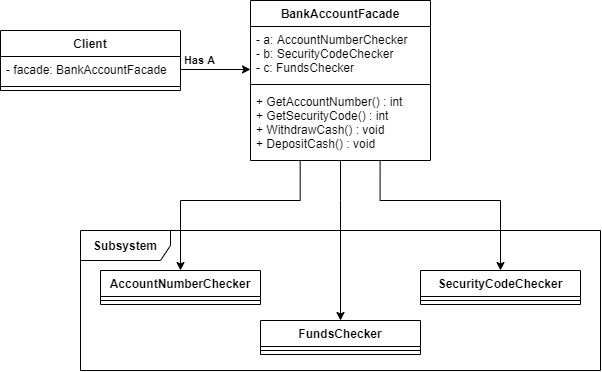

The diagram above was exported from draw.io. Its source (the exported page's mxGraphModel, read from the mxfile embedded in the PNG):
<mxGraphModel dx="1185" dy="685" grid="1" gridSize="10" guides="1" tooltips="1" connect="1" arrows="1" fold="1" page="1" pageScale="1" pageWidth="850" pageHeight="1100" math="0" shadow="0">
  <root>
    <mxCell id="0" />
    <mxCell id="1" parent="0" />
    <mxCell id="EIrRWxD-kDqMfIsEuVVW-21" value="&lt;b&gt;Subsystem&lt;/b&gt;" style="shape=umlFrame;whiteSpace=wrap;html=1;width=90;height=30;" vertex="1" parent="1">
      <mxGeometry x="340" y="320" width="520" height="140" as="geometry" />
    </mxCell>
    <mxCell id="EIrRWxD-kDqMfIsEuVVW-1" value="Client" style="swimlane;fontStyle=1;align=center;verticalAlign=top;childLayout=stackLayout;horizontal=1;startSize=26;horizontalStack=0;resizeParent=1;resizeParentMax=0;resizeLast=0;collapsible=1;marginBottom=0;" vertex="1" parent="1">
      <mxGeometry x="260" y="120" width="180" height="60" as="geometry" />
    </mxCell>
    <mxCell id="EIrRWxD-kDqMfIsEuVVW-2" value="- facade: BankAccountFacade" style="text;strokeColor=none;fillColor=none;align=left;verticalAlign=top;spacingLeft=4;spacingRight=4;overflow=hidden;rotatable=0;points=[[0,0.5],[1,0.5]];portConstraint=eastwest;" vertex="1" parent="EIrRWxD-kDqMfIsEuVVW-1">
      <mxGeometry y="26" width="180" height="26" as="geometry" />
    </mxCell>
    <mxCell id="EIrRWxD-kDqMfIsEuVVW-3" value="" style="line;strokeWidth=1;fillColor=none;align=left;verticalAlign=middle;spacingTop=-1;spacingLeft=3;spacingRight=3;rotatable=0;labelPosition=right;points=[];portConstraint=eastwest;" vertex="1" parent="EIrRWxD-kDqMfIsEuVVW-1">
      <mxGeometry y="52" width="180" height="8" as="geometry" />
    </mxCell>
    <mxCell id="EIrRWxD-kDqMfIsEuVVW-5" value="BankAccountFacade" style="swimlane;fontStyle=1;align=center;verticalAlign=top;childLayout=stackLayout;horizontal=1;startSize=26;horizontalStack=0;resizeParent=1;resizeParentMax=0;resizeLast=0;collapsible=1;marginBottom=0;" vertex="1" parent="1">
      <mxGeometry x="510" y="90" width="180" height="160" as="geometry" />
    </mxCell>
    <mxCell id="EIrRWxD-kDqMfIsEuVVW-6" value="- a: AccountNumberChecker&#10;- b: SecurityCodeChecker&#10;- c: FundsChecker" style="text;strokeColor=none;fillColor=none;align=left;verticalAlign=top;spacingLeft=4;spacingRight=4;overflow=hidden;rotatable=0;points=[[0,0.5],[1,0.5]];portConstraint=eastwest;" vertex="1" parent="EIrRWxD-kDqMfIsEuVVW-5">
      <mxGeometry y="26" width="180" height="54" as="geometry" />
    </mxCell>
    <mxCell id="EIrRWxD-kDqMfIsEuVVW-7" value="" style="line;strokeWidth=1;fillColor=none;align=left;verticalAlign=middle;spacingTop=-1;spacingLeft=3;spacingRight=3;rotatable=0;labelPosition=right;points=[];portConstraint=eastwest;" vertex="1" parent="EIrRWxD-kDqMfIsEuVVW-5">
      <mxGeometry y="80" width="180" height="8" as="geometry" />
    </mxCell>
    <mxCell id="EIrRWxD-kDqMfIsEuVVW-8" value="+ GetAccountNumber() : int&#10;+ GetSecurityCode() : int&#10;+ WithdrawCash() : void&#10;+ DepositCash() : void" style="text;strokeColor=none;fillColor=none;align=left;verticalAlign=top;spacingLeft=4;spacingRight=4;overflow=hidden;rotatable=0;points=[[0,0.5],[1,0.5]];portConstraint=eastwest;" vertex="1" parent="EIrRWxD-kDqMfIsEuVVW-5">
      <mxGeometry y="88" width="180" height="72" as="geometry" />
    </mxCell>
    <mxCell id="EIrRWxD-kDqMfIsEuVVW-9" value="AccountNumberChecker" style="swimlane;fontStyle=1;align=center;verticalAlign=top;childLayout=stackLayout;horizontal=1;startSize=26;horizontalStack=0;resizeParent=1;resizeParentMax=0;resizeLast=0;collapsible=1;marginBottom=0;" vertex="1" parent="1">
      <mxGeometry x="360" y="360" width="160" height="34" as="geometry" />
    </mxCell>
    <mxCell id="EIrRWxD-kDqMfIsEuVVW-11" value="" style="line;strokeWidth=1;fillColor=none;align=left;verticalAlign=middle;spacingTop=-1;spacingLeft=3;spacingRight=3;rotatable=0;labelPosition=right;points=[];portConstraint=eastwest;" vertex="1" parent="EIrRWxD-kDqMfIsEuVVW-9">
      <mxGeometry y="26" width="160" height="8" as="geometry" />
    </mxCell>
    <mxCell id="EIrRWxD-kDqMfIsEuVVW-13" value="SecurityCodeChecker" style="swimlane;fontStyle=1;align=center;verticalAlign=top;childLayout=stackLayout;horizontal=1;startSize=26;horizontalStack=0;resizeParent=1;resizeParentMax=0;resizeLast=0;collapsible=1;marginBottom=0;" vertex="1" parent="1">
      <mxGeometry x="680" y="360" width="160" height="34" as="geometry" />
    </mxCell>
    <mxCell id="EIrRWxD-kDqMfIsEuVVW-15" value="" style="line;strokeWidth=1;fillColor=none;align=left;verticalAlign=middle;spacingTop=-1;spacingLeft=3;spacingRight=3;rotatable=0;labelPosition=right;points=[];portConstraint=eastwest;" vertex="1" parent="EIrRWxD-kDqMfIsEuVVW-13">
      <mxGeometry y="26" width="160" height="8" as="geometry" />
    </mxCell>
    <mxCell id="EIrRWxD-kDqMfIsEuVVW-17" value="FundsChecker" style="swimlane;fontStyle=1;align=center;verticalAlign=top;childLayout=stackLayout;horizontal=1;startSize=26;horizontalStack=0;resizeParent=1;resizeParentMax=0;resizeLast=0;collapsible=1;marginBottom=0;" vertex="1" parent="1">
      <mxGeometry x="520" y="410" width="160" height="34" as="geometry" />
    </mxCell>
    <mxCell id="EIrRWxD-kDqMfIsEuVVW-19" value="" style="line;strokeWidth=1;fillColor=none;align=left;verticalAlign=middle;spacingTop=-1;spacingLeft=3;spacingRight=3;rotatable=0;labelPosition=right;points=[];portConstraint=eastwest;" vertex="1" parent="EIrRWxD-kDqMfIsEuVVW-17">
      <mxGeometry y="26" width="160" height="8" as="geometry" />
    </mxCell>
    <mxCell id="EIrRWxD-kDqMfIsEuVVW-25" style="edgeStyle=orthogonalEdgeStyle;rounded=0;orthogonalLoop=1;jettySize=auto;html=1;entryX=0.5;entryY=0;entryDx=0;entryDy=0;" edge="1" parent="1" source="EIrRWxD-kDqMfIsEuVVW-8" target="EIrRWxD-kDqMfIsEuVVW-17">
      <mxGeometry relative="1" as="geometry">
        <Array as="points">
          <mxPoint x="600" y="290" />
          <mxPoint x="600" y="290" />
        </Array>
      </mxGeometry>
    </mxCell>
    <mxCell id="EIrRWxD-kDqMfIsEuVVW-28" style="edgeStyle=orthogonalEdgeStyle;rounded=0;orthogonalLoop=1;jettySize=auto;html=1;entryX=0;entryY=0.796;entryDx=0;entryDy=0;entryPerimeter=0;" edge="1" parent="1" source="EIrRWxD-kDqMfIsEuVVW-2" target="EIrRWxD-kDqMfIsEuVVW-6">
      <mxGeometry relative="1" as="geometry" />
    </mxCell>
    <mxCell id="EIrRWxD-kDqMfIsEuVVW-29" value="&lt;b&gt;Has A&lt;/b&gt;" style="edgeLabel;html=1;align=center;verticalAlign=middle;resizable=0;points=[];" vertex="1" connectable="0" parent="EIrRWxD-kDqMfIsEuVVW-28">
      <mxGeometry x="-0.6536" y="3" relative="1" as="geometry">
        <mxPoint x="6.29" y="-5.98" as="offset" />
      </mxGeometry>
    </mxCell>
    <mxCell id="EIrRWxD-kDqMfIsEuVVW-30" style="edgeStyle=orthogonalEdgeStyle;rounded=0;orthogonalLoop=1;jettySize=auto;html=1;entryX=0.5;entryY=0;entryDx=0;entryDy=0;exitX=0.276;exitY=0.999;exitDx=0;exitDy=0;exitPerimeter=0;" edge="1" parent="1" source="EIrRWxD-kDqMfIsEuVVW-8" target="EIrRWxD-kDqMfIsEuVVW-9">
      <mxGeometry relative="1" as="geometry">
        <Array as="points">
          <mxPoint x="560" y="290" />
          <mxPoint x="440" y="290" />
        </Array>
      </mxGeometry>
    </mxCell>
    <mxCell id="EIrRWxD-kDqMfIsEuVVW-31" style="edgeStyle=orthogonalEdgeStyle;rounded=0;orthogonalLoop=1;jettySize=auto;html=1;entryX=0.5;entryY=0;entryDx=0;entryDy=0;exitX=0.72;exitY=0.993;exitDx=0;exitDy=0;exitPerimeter=0;" edge="1" parent="1" source="EIrRWxD-kDqMfIsEuVVW-8" target="EIrRWxD-kDqMfIsEuVVW-13">
      <mxGeometry relative="1" as="geometry">
        <Array as="points">
          <mxPoint x="640" y="290" />
          <mxPoint x="760" y="290" />
        </Array>
      </mxGeometry>
    </mxCell>
  </root>
</mxGraphModel>